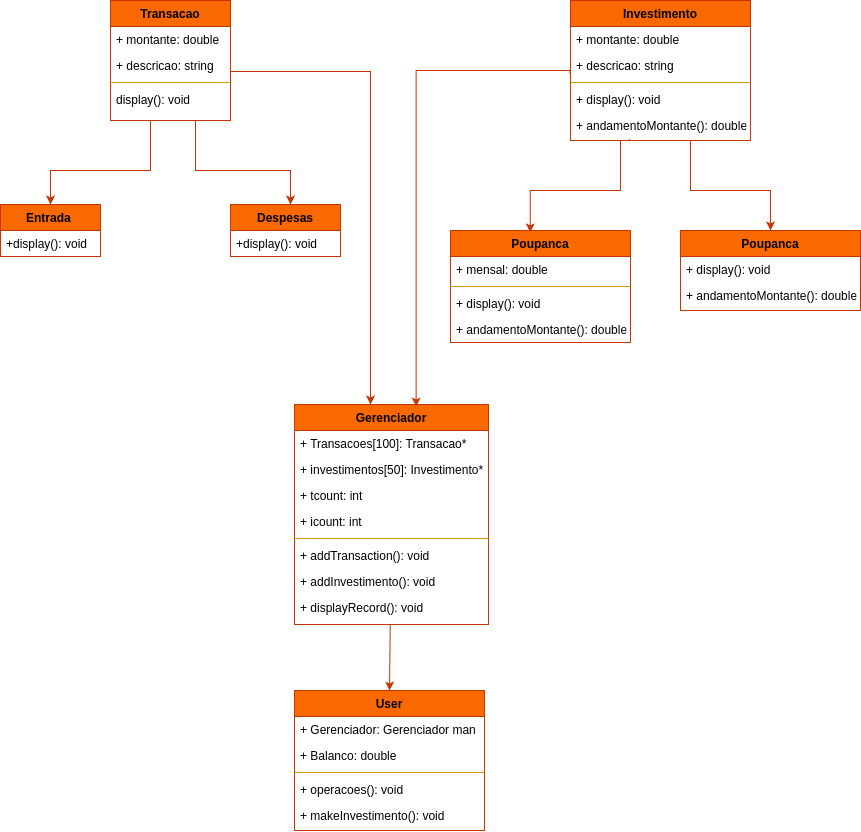

The diagram above was exported from draw.io. Its source (the exported page's mxGraphModel, read from the mxfile embedded in the PNG):
<mxGraphModel dx="1426" dy="797" grid="0" gridSize="10" guides="1" tooltips="1" connect="1" arrows="1" fold="1" page="0" pageScale="1" pageWidth="1200" pageHeight="1920" background="#ffffff" math="0" shadow="0">
  <root>
    <mxCell id="WIyWlLk6GJQsqaUBKTNV-0" />
    <mxCell id="WIyWlLk6GJQsqaUBKTNV-1" parent="WIyWlLk6GJQsqaUBKTNV-0" />
    <mxCell id="zkfFHV4jXpPFQw0GAbJ--0" value="Transacao" style="swimlane;fontStyle=1;align=center;verticalAlign=top;childLayout=stackLayout;horizontal=1;startSize=26;horizontalStack=0;resizeParent=1;resizeLast=0;collapsible=1;marginBottom=0;rounded=0;shadow=0;strokeWidth=1;fillColor=#fa6800;strokeColor=#C73500;fontColor=#000000;labelBackgroundColor=none;" parent="WIyWlLk6GJQsqaUBKTNV-1" vertex="1">
      <mxGeometry x="280" y="50" width="120" height="120" as="geometry">
        <mxRectangle x="230" y="140" width="160" height="26" as="alternateBounds" />
      </mxGeometry>
    </mxCell>
    <mxCell id="zkfFHV4jXpPFQw0GAbJ--1" value="+ montante: double &#10;" style="text;align=left;verticalAlign=top;spacingLeft=4;spacingRight=4;overflow=hidden;rotatable=0;points=[[0,0.5],[1,0.5]];portConstraint=eastwest;fontColor=default;labelBackgroundColor=none;" parent="zkfFHV4jXpPFQw0GAbJ--0" vertex="1">
      <mxGeometry y="26" width="120" height="26" as="geometry" />
    </mxCell>
    <mxCell id="zkfFHV4jXpPFQw0GAbJ--2" value="+ descricao: string" style="text;align=left;verticalAlign=top;spacingLeft=4;spacingRight=4;overflow=hidden;rotatable=0;points=[[0,0.5],[1,0.5]];portConstraint=eastwest;rounded=0;shadow=0;html=0;fontColor=default;labelBackgroundColor=none;" parent="zkfFHV4jXpPFQw0GAbJ--0" vertex="1">
      <mxGeometry y="52" width="120" height="26" as="geometry" />
    </mxCell>
    <mxCell id="zkfFHV4jXpPFQw0GAbJ--4" value="" style="line;html=1;strokeWidth=1;align=left;verticalAlign=middle;spacingTop=-1;spacingLeft=3;spacingRight=3;rotatable=0;labelPosition=right;points=[];portConstraint=eastwest;fillColor=#ffe6cc;strokeColor=#d79b00;fontColor=default;labelBackgroundColor=none;" parent="zkfFHV4jXpPFQw0GAbJ--0" vertex="1">
      <mxGeometry y="78" width="120" height="8" as="geometry" />
    </mxCell>
    <mxCell id="zkfFHV4jXpPFQw0GAbJ--5" value="display(): void" style="text;align=left;verticalAlign=top;spacingLeft=4;spacingRight=4;overflow=hidden;rotatable=0;points=[[0,0.5],[1,0.5]];portConstraint=eastwest;fontColor=default;labelBackgroundColor=none;" parent="zkfFHV4jXpPFQw0GAbJ--0" vertex="1">
      <mxGeometry y="86" width="120" height="26" as="geometry" />
    </mxCell>
    <mxCell id="zkfFHV4jXpPFQw0GAbJ--6" value="Entrada " style="swimlane;fontStyle=1;align=center;verticalAlign=top;childLayout=stackLayout;horizontal=1;startSize=26;horizontalStack=0;resizeParent=1;resizeLast=0;collapsible=1;marginBottom=0;rounded=0;shadow=0;strokeWidth=1;fillColor=#fa6800;strokeColor=#C73500;fontColor=#000000;labelBackgroundColor=none;" parent="WIyWlLk6GJQsqaUBKTNV-1" vertex="1">
      <mxGeometry x="170" y="254" width="100" height="52" as="geometry">
        <mxRectangle x="130" y="380" width="160" height="26" as="alternateBounds" />
      </mxGeometry>
    </mxCell>
    <mxCell id="zkfFHV4jXpPFQw0GAbJ--7" value="+display(): void" style="text;align=left;verticalAlign=top;spacingLeft=4;spacingRight=4;overflow=hidden;rotatable=0;points=[[0,0.5],[1,0.5]];portConstraint=eastwest;fontColor=default;labelBackgroundColor=none;" parent="zkfFHV4jXpPFQw0GAbJ--6" vertex="1">
      <mxGeometry y="26" width="100" height="26" as="geometry" />
    </mxCell>
    <mxCell id="zkfFHV4jXpPFQw0GAbJ--13" value="Despesas" style="swimlane;fontStyle=1;align=center;verticalAlign=top;childLayout=stackLayout;horizontal=1;startSize=26;horizontalStack=0;resizeParent=1;resizeLast=0;collapsible=1;marginBottom=0;rounded=0;shadow=0;strokeWidth=1;fillColor=#fa6800;strokeColor=#C73500;fontColor=#000000;labelBackgroundColor=none;" parent="WIyWlLk6GJQsqaUBKTNV-1" vertex="1">
      <mxGeometry x="400" y="254" width="110" height="52" as="geometry">
        <mxRectangle x="340" y="380" width="170" height="26" as="alternateBounds" />
      </mxGeometry>
    </mxCell>
    <mxCell id="zkfFHV4jXpPFQw0GAbJ--14" value="+display(): void" style="text;align=left;verticalAlign=top;spacingLeft=4;spacingRight=4;overflow=hidden;rotatable=0;points=[[0,0.5],[1,0.5]];portConstraint=eastwest;fontColor=default;labelBackgroundColor=none;" parent="zkfFHV4jXpPFQw0GAbJ--13" vertex="1">
      <mxGeometry y="26" width="110" height="26" as="geometry" />
    </mxCell>
    <mxCell id="zkfFHV4jXpPFQw0GAbJ--17" value="Investimento" style="swimlane;fontStyle=1;align=center;verticalAlign=top;childLayout=stackLayout;horizontal=1;startSize=26;horizontalStack=0;resizeParent=1;resizeLast=0;collapsible=1;marginBottom=0;rounded=0;shadow=0;strokeWidth=1;fillColor=#fa6800;strokeColor=#C73500;fontColor=#000000;labelBackgroundColor=none;" parent="WIyWlLk6GJQsqaUBKTNV-1" vertex="1">
      <mxGeometry x="740" y="50" width="180" height="140" as="geometry">
        <mxRectangle x="550" y="140" width="160" height="26" as="alternateBounds" />
      </mxGeometry>
    </mxCell>
    <mxCell id="zkfFHV4jXpPFQw0GAbJ--18" value="+ montante: double            " style="text;align=left;verticalAlign=top;spacingLeft=4;spacingRight=4;overflow=hidden;rotatable=0;points=[[0,0.5],[1,0.5]];portConstraint=eastwest;fontColor=default;labelBackgroundColor=none;" parent="zkfFHV4jXpPFQw0GAbJ--17" vertex="1">
      <mxGeometry y="26" width="180" height="26" as="geometry" />
    </mxCell>
    <mxCell id="zkfFHV4jXpPFQw0GAbJ--19" value="+ descricao: string" style="text;align=left;verticalAlign=top;spacingLeft=4;spacingRight=4;overflow=hidden;rotatable=0;points=[[0,0.5],[1,0.5]];portConstraint=eastwest;rounded=0;shadow=0;html=0;fontColor=default;labelBackgroundColor=none;" parent="zkfFHV4jXpPFQw0GAbJ--17" vertex="1">
      <mxGeometry y="52" width="180" height="26" as="geometry" />
    </mxCell>
    <mxCell id="zkfFHV4jXpPFQw0GAbJ--23" value="" style="line;html=1;strokeWidth=1;align=left;verticalAlign=middle;spacingTop=-1;spacingLeft=3;spacingRight=3;rotatable=0;labelPosition=right;points=[];portConstraint=eastwest;fillColor=#ffe6cc;strokeColor=#d79b00;fontColor=default;labelBackgroundColor=none;" parent="zkfFHV4jXpPFQw0GAbJ--17" vertex="1">
      <mxGeometry y="78" width="180" height="8" as="geometry" />
    </mxCell>
    <mxCell id="zkfFHV4jXpPFQw0GAbJ--24" value="+ display(): void  " style="text;align=left;verticalAlign=top;spacingLeft=4;spacingRight=4;overflow=hidden;rotatable=0;points=[[0,0.5],[1,0.5]];portConstraint=eastwest;fontColor=default;labelBackgroundColor=none;" parent="zkfFHV4jXpPFQw0GAbJ--17" vertex="1">
      <mxGeometry y="86" width="180" height="26" as="geometry" />
    </mxCell>
    <mxCell id="zkfFHV4jXpPFQw0GAbJ--25" value="+ andamentoMontante(): double" style="text;align=left;verticalAlign=top;spacingLeft=4;spacingRight=4;overflow=hidden;rotatable=0;points=[[0,0.5],[1,0.5]];portConstraint=eastwest;fontColor=default;labelBackgroundColor=none;" parent="zkfFHV4jXpPFQw0GAbJ--17" vertex="1">
      <mxGeometry y="112" width="180" height="26" as="geometry" />
    </mxCell>
    <mxCell id="xLN4Y8nGxEyGR8Us_ZsT-1" value="" style="edgeStyle=orthogonalEdgeStyle;endArrow=none;html=1;rounded=0;endFill=0;strokeColor=#C73500;startArrow=classic;startFill=1;elbow=vertical;jumpStyle=none;shadow=0;flowAnimation=0;fillColor=#fa6800;exitX=0.5;exitY=0;exitDx=0;exitDy=0;fontColor=default;labelBackgroundColor=none;" parent="WIyWlLk6GJQsqaUBKTNV-1" source="zkfFHV4jXpPFQw0GAbJ--6" edge="1">
      <mxGeometry width="50" height="50" relative="1" as="geometry">
        <mxPoint x="228" y="250" as="sourcePoint" />
        <mxPoint x="320" y="170" as="targetPoint" />
        <Array as="points">
          <mxPoint x="220" y="220" />
          <mxPoint x="320" y="220" />
        </Array>
      </mxGeometry>
    </mxCell>
    <mxCell id="xLN4Y8nGxEyGR8Us_ZsT-39" style="edgeStyle=none;rounded=0;orthogonalLoop=1;jettySize=auto;html=1;fontColor=default;labelBackgroundColor=none;fillColor=#fa6800;strokeColor=#C73500;" parent="WIyWlLk6GJQsqaUBKTNV-1" source="xLN4Y8nGxEyGR8Us_ZsT-12" edge="1">
      <mxGeometry relative="1" as="geometry">
        <mxPoint x="559" y="740" as="targetPoint" />
      </mxGeometry>
    </mxCell>
    <mxCell id="xLN4Y8nGxEyGR8Us_ZsT-12" value="Gerenciador" style="swimlane;fontStyle=1;align=center;verticalAlign=top;childLayout=stackLayout;horizontal=1;startSize=26;horizontalStack=0;resizeParent=1;resizeLast=0;collapsible=1;marginBottom=0;rounded=0;shadow=0;strokeWidth=1;fillColor=#fa6800;strokeColor=#C73500;fontColor=#000000;labelBackgroundColor=none;" parent="WIyWlLk6GJQsqaUBKTNV-1" vertex="1">
      <mxGeometry x="464" y="454" width="194" height="220" as="geometry">
        <mxRectangle x="550" y="140" width="160" height="26" as="alternateBounds" />
      </mxGeometry>
    </mxCell>
    <mxCell id="xLN4Y8nGxEyGR8Us_ZsT-13" value="+ Transacoes[100]: Transacao*            " style="text;align=left;verticalAlign=top;spacingLeft=4;spacingRight=4;overflow=hidden;rotatable=0;points=[[0,0.5],[1,0.5]];portConstraint=eastwest;fontColor=default;labelBackgroundColor=none;" parent="xLN4Y8nGxEyGR8Us_ZsT-12" vertex="1">
      <mxGeometry y="26" width="194" height="26" as="geometry" />
    </mxCell>
    <mxCell id="xLN4Y8nGxEyGR8Us_ZsT-14" value="+ investimentos[50]: Investimento*" style="text;align=left;verticalAlign=top;spacingLeft=4;spacingRight=4;overflow=hidden;rotatable=0;points=[[0,0.5],[1,0.5]];portConstraint=eastwest;rounded=0;shadow=0;html=0;fontColor=default;labelBackgroundColor=none;" parent="xLN4Y8nGxEyGR8Us_ZsT-12" vertex="1">
      <mxGeometry y="52" width="194" height="26" as="geometry" />
    </mxCell>
    <mxCell id="xLN4Y8nGxEyGR8Us_ZsT-16" value="+ tcount: int" style="text;align=left;verticalAlign=top;spacingLeft=4;spacingRight=4;overflow=hidden;rotatable=0;points=[[0,0.5],[1,0.5]];portConstraint=eastwest;fontColor=default;labelBackgroundColor=none;" parent="xLN4Y8nGxEyGR8Us_ZsT-12" vertex="1">
      <mxGeometry y="78" width="194" height="26" as="geometry" />
    </mxCell>
    <mxCell id="xLN4Y8nGxEyGR8Us_ZsT-17" value="+ icount: int" style="text;align=left;verticalAlign=top;spacingLeft=4;spacingRight=4;overflow=hidden;rotatable=0;points=[[0,0.5],[1,0.5]];portConstraint=eastwest;fontColor=default;labelBackgroundColor=none;" parent="xLN4Y8nGxEyGR8Us_ZsT-12" vertex="1">
      <mxGeometry y="104" width="194" height="26" as="geometry" />
    </mxCell>
    <mxCell id="xLN4Y8nGxEyGR8Us_ZsT-15" value="" style="line;html=1;strokeWidth=1;align=left;verticalAlign=middle;spacingTop=-1;spacingLeft=3;spacingRight=3;rotatable=0;labelPosition=right;points=[];portConstraint=eastwest;fillColor=#ffe6cc;strokeColor=#d79b00;fontColor=default;labelBackgroundColor=none;" parent="xLN4Y8nGxEyGR8Us_ZsT-12" vertex="1">
      <mxGeometry y="130" width="194" height="8" as="geometry" />
    </mxCell>
    <mxCell id="xLN4Y8nGxEyGR8Us_ZsT-35" value="+ addTransaction(): void" style="text;align=left;verticalAlign=top;spacingLeft=4;spacingRight=4;overflow=hidden;rotatable=0;points=[[0,0.5],[1,0.5]];portConstraint=eastwest;fontColor=default;labelBackgroundColor=none;" parent="xLN4Y8nGxEyGR8Us_ZsT-12" vertex="1">
      <mxGeometry y="138" width="194" height="26" as="geometry" />
    </mxCell>
    <mxCell id="xLN4Y8nGxEyGR8Us_ZsT-36" value="+ addInvestimento(): void " style="text;align=left;verticalAlign=top;spacingLeft=4;spacingRight=4;overflow=hidden;rotatable=0;points=[[0,0.5],[1,0.5]];portConstraint=eastwest;fontColor=default;labelBackgroundColor=none;" parent="xLN4Y8nGxEyGR8Us_ZsT-12" vertex="1">
      <mxGeometry y="164" width="194" height="26" as="geometry" />
    </mxCell>
    <mxCell id="xLN4Y8nGxEyGR8Us_ZsT-37" value="+ displayRecord(): void  " style="text;align=left;verticalAlign=top;spacingLeft=4;spacingRight=4;overflow=hidden;rotatable=0;points=[[0,0.5],[1,0.5]];portConstraint=eastwest;fontColor=default;labelBackgroundColor=none;" parent="xLN4Y8nGxEyGR8Us_ZsT-12" vertex="1">
      <mxGeometry y="190" width="194" height="30" as="geometry" />
    </mxCell>
    <mxCell id="xLN4Y8nGxEyGR8Us_ZsT-18" value="" style="endArrow=classic;html=1;rounded=0;edgeStyle=orthogonalEdgeStyle;fillColor=#fa6800;strokeColor=#C73500;fontColor=default;labelBackgroundColor=none;" parent="WIyWlLk6GJQsqaUBKTNV-1" target="xLN4Y8nGxEyGR8Us_ZsT-12" edge="1">
      <mxGeometry width="50" height="50" relative="1" as="geometry">
        <mxPoint x="400" y="120" as="sourcePoint" />
        <mxPoint x="540" y="450" as="targetPoint" />
        <Array as="points">
          <mxPoint x="400" y="121" />
          <mxPoint x="540" y="121" />
        </Array>
      </mxGeometry>
    </mxCell>
    <mxCell id="xLN4Y8nGxEyGR8Us_ZsT-19" value="" style="endArrow=none;html=1;rounded=0;edgeStyle=elbowEdgeStyle;startArrow=classic;startFill=1;endFill=0;elbow=vertical;exitX=0.627;exitY=0.009;exitDx=0;exitDy=0;exitPerimeter=0;fillColor=#fa6800;strokeColor=#C73500;entryX=-0.003;entryY=0.818;entryDx=0;entryDy=0;entryPerimeter=0;fontColor=default;labelBackgroundColor=none;" parent="WIyWlLk6GJQsqaUBKTNV-1" source="xLN4Y8nGxEyGR8Us_ZsT-12" target="zkfFHV4jXpPFQw0GAbJ--19" edge="1">
      <mxGeometry width="50" height="50" relative="1" as="geometry">
        <mxPoint x="580" y="120" as="sourcePoint" />
        <mxPoint x="710" y="120" as="targetPoint" />
        <Array as="points">
          <mxPoint x="640" y="120" />
        </Array>
      </mxGeometry>
    </mxCell>
    <mxCell id="xLN4Y8nGxEyGR8Us_ZsT-20" value="" style="endArrow=none;html=1;rounded=0;endFill=0;startArrow=classic;startFill=1;edgeStyle=orthogonalEdgeStyle;fillColor=#fa6800;strokeColor=#C73500;fontColor=default;labelBackgroundColor=none;" parent="WIyWlLk6GJQsqaUBKTNV-1" source="zkfFHV4jXpPFQw0GAbJ--13" edge="1">
      <mxGeometry width="50" height="50" relative="1" as="geometry">
        <mxPoint x="365" y="220" as="sourcePoint" />
        <mxPoint x="365" y="170" as="targetPoint" />
        <Array as="points">
          <mxPoint x="460" y="220" />
          <mxPoint x="365" y="220" />
        </Array>
      </mxGeometry>
    </mxCell>
    <mxCell id="xLN4Y8nGxEyGR8Us_ZsT-21" value="" style="edgeStyle=orthogonalEdgeStyle;endArrow=none;html=1;rounded=0;endFill=0;strokeColor=#C73500;startArrow=classic;startFill=1;elbow=vertical;jumpStyle=none;shadow=0;flowAnimation=0;fillColor=#fa6800;exitX=0.443;exitY=0.016;exitDx=0;exitDy=0;entryX=0.327;entryY=1.018;entryDx=0;entryDy=0;entryPerimeter=0;exitPerimeter=0;fontColor=default;labelBackgroundColor=none;" parent="WIyWlLk6GJQsqaUBKTNV-1" source="xLN4Y8nGxEyGR8Us_ZsT-22" target="zkfFHV4jXpPFQw0GAbJ--25" edge="1">
      <mxGeometry width="50" height="50" relative="1" as="geometry">
        <mxPoint x="680" y="274" as="sourcePoint" />
        <mxPoint x="780" y="190" as="targetPoint" />
        <Array as="points">
          <mxPoint x="700" y="240" />
          <mxPoint x="790" y="240" />
          <mxPoint x="790" y="190" />
          <mxPoint x="799" y="190" />
        </Array>
      </mxGeometry>
    </mxCell>
    <mxCell id="xLN4Y8nGxEyGR8Us_ZsT-22" value="Poupanca" style="swimlane;fontStyle=1;align=center;verticalAlign=top;childLayout=stackLayout;horizontal=1;startSize=26;horizontalStack=0;resizeParent=1;resizeLast=0;collapsible=1;marginBottom=0;rounded=0;shadow=0;strokeWidth=1;fillColor=#fa6800;strokeColor=#C73500;fontColor=#000000;labelBackgroundColor=none;" parent="WIyWlLk6GJQsqaUBKTNV-1" vertex="1">
      <mxGeometry x="620" y="280" width="180" height="112" as="geometry">
        <mxRectangle x="550" y="140" width="160" height="26" as="alternateBounds" />
      </mxGeometry>
    </mxCell>
    <mxCell id="xLN4Y8nGxEyGR8Us_ZsT-23" value="+ mensal: double            " style="text;align=left;verticalAlign=top;spacingLeft=4;spacingRight=4;overflow=hidden;rotatable=0;points=[[0,0.5],[1,0.5]];portConstraint=eastwest;fontColor=default;labelBackgroundColor=none;" parent="xLN4Y8nGxEyGR8Us_ZsT-22" vertex="1">
      <mxGeometry y="26" width="180" height="26" as="geometry" />
    </mxCell>
    <mxCell id="xLN4Y8nGxEyGR8Us_ZsT-25" value="" style="line;html=1;strokeWidth=1;align=left;verticalAlign=middle;spacingTop=-1;spacingLeft=3;spacingRight=3;rotatable=0;labelPosition=right;points=[];portConstraint=eastwest;fillColor=#ffe6cc;strokeColor=#d79b00;fontColor=default;labelBackgroundColor=none;" parent="xLN4Y8nGxEyGR8Us_ZsT-22" vertex="1">
      <mxGeometry y="52" width="180" height="8" as="geometry" />
    </mxCell>
    <mxCell id="xLN4Y8nGxEyGR8Us_ZsT-26" value="+ display(): void  " style="text;align=left;verticalAlign=top;spacingLeft=4;spacingRight=4;overflow=hidden;rotatable=0;points=[[0,0.5],[1,0.5]];portConstraint=eastwest;fontColor=default;labelBackgroundColor=none;" parent="xLN4Y8nGxEyGR8Us_ZsT-22" vertex="1">
      <mxGeometry y="60" width="180" height="26" as="geometry" />
    </mxCell>
    <mxCell id="xLN4Y8nGxEyGR8Us_ZsT-27" value="+ andamentoMontante(): double" style="text;align=left;verticalAlign=top;spacingLeft=4;spacingRight=4;overflow=hidden;rotatable=0;points=[[0,0.5],[1,0.5]];portConstraint=eastwest;fontColor=default;labelBackgroundColor=none;" parent="xLN4Y8nGxEyGR8Us_ZsT-22" vertex="1">
      <mxGeometry y="86" width="180" height="26" as="geometry" />
    </mxCell>
    <mxCell id="xLN4Y8nGxEyGR8Us_ZsT-28" value="Poupanca" style="swimlane;fontStyle=1;align=center;verticalAlign=top;childLayout=stackLayout;horizontal=1;startSize=26;horizontalStack=0;resizeParent=1;resizeLast=0;collapsible=1;marginBottom=0;rounded=0;shadow=0;strokeWidth=1;fillColor=#fa6800;strokeColor=#C73500;fontColor=#000000;labelBackgroundColor=none;" parent="WIyWlLk6GJQsqaUBKTNV-1" vertex="1">
      <mxGeometry x="850" y="280" width="180" height="80" as="geometry">
        <mxRectangle x="550" y="140" width="160" height="26" as="alternateBounds" />
      </mxGeometry>
    </mxCell>
    <mxCell id="xLN4Y8nGxEyGR8Us_ZsT-31" value="+ display(): void  " style="text;align=left;verticalAlign=top;spacingLeft=4;spacingRight=4;overflow=hidden;rotatable=0;points=[[0,0.5],[1,0.5]];portConstraint=eastwest;fontColor=default;labelBackgroundColor=none;" parent="xLN4Y8nGxEyGR8Us_ZsT-28" vertex="1">
      <mxGeometry y="26" width="180" height="26" as="geometry" />
    </mxCell>
    <mxCell id="xLN4Y8nGxEyGR8Us_ZsT-32" value="+ andamentoMontante(): double" style="text;align=left;verticalAlign=top;spacingLeft=4;spacingRight=4;overflow=hidden;rotatable=0;points=[[0,0.5],[1,0.5]];portConstraint=eastwest;fontColor=default;labelBackgroundColor=none;" parent="xLN4Y8nGxEyGR8Us_ZsT-28" vertex="1">
      <mxGeometry y="52" width="180" height="26" as="geometry" />
    </mxCell>
    <mxCell id="xLN4Y8nGxEyGR8Us_ZsT-33" value="" style="endArrow=none;html=1;rounded=0;endFill=0;startArrow=classic;startFill=1;edgeStyle=orthogonalEdgeStyle;fillColor=#fa6800;strokeColor=#C73500;exitX=0.5;exitY=0;exitDx=0;exitDy=0;fontColor=default;labelBackgroundColor=none;" parent="WIyWlLk6GJQsqaUBKTNV-1" source="xLN4Y8nGxEyGR8Us_ZsT-28" edge="1">
      <mxGeometry width="50" height="50" relative="1" as="geometry">
        <mxPoint x="915" y="274" as="sourcePoint" />
        <mxPoint x="860" y="190" as="targetPoint" />
        <Array as="points">
          <mxPoint x="940" y="240" />
          <mxPoint x="860" y="240" />
        </Array>
      </mxGeometry>
    </mxCell>
    <mxCell id="xLN4Y8nGxEyGR8Us_ZsT-40" value="User" style="swimlane;fontStyle=1;align=center;verticalAlign=top;childLayout=stackLayout;horizontal=1;startSize=26;horizontalStack=0;resizeParent=1;resizeLast=0;collapsible=1;marginBottom=0;rounded=0;shadow=0;strokeWidth=1;fillColor=#fa6800;strokeColor=#C73500;fontColor=#000000;labelBackgroundColor=none;" parent="WIyWlLk6GJQsqaUBKTNV-1" vertex="1">
      <mxGeometry x="464" y="740" width="190" height="140" as="geometry">
        <mxRectangle x="550" y="140" width="160" height="26" as="alternateBounds" />
      </mxGeometry>
    </mxCell>
    <mxCell id="xLN4Y8nGxEyGR8Us_ZsT-41" value="+ Gerenciador: Gerenciador man" style="text;align=left;verticalAlign=top;spacingLeft=4;spacingRight=4;overflow=hidden;rotatable=0;points=[[0,0.5],[1,0.5]];portConstraint=eastwest;fontColor=default;labelBackgroundColor=none;" parent="xLN4Y8nGxEyGR8Us_ZsT-40" vertex="1">
      <mxGeometry y="26" width="190" height="26" as="geometry" />
    </mxCell>
    <mxCell id="xLN4Y8nGxEyGR8Us_ZsT-42" value="+ Balanco: double" style="text;align=left;verticalAlign=top;spacingLeft=4;spacingRight=4;overflow=hidden;rotatable=0;points=[[0,0.5],[1,0.5]];portConstraint=eastwest;rounded=0;shadow=0;html=0;fontColor=default;labelBackgroundColor=none;" parent="xLN4Y8nGxEyGR8Us_ZsT-40" vertex="1">
      <mxGeometry y="52" width="190" height="26" as="geometry" />
    </mxCell>
    <mxCell id="xLN4Y8nGxEyGR8Us_ZsT-45" value="" style="line;html=1;strokeWidth=1;align=left;verticalAlign=middle;spacingTop=-1;spacingLeft=3;spacingRight=3;rotatable=0;labelPosition=right;points=[];portConstraint=eastwest;fillColor=#ffe6cc;strokeColor=#d79b00;fontColor=default;labelBackgroundColor=none;" parent="xLN4Y8nGxEyGR8Us_ZsT-40" vertex="1">
      <mxGeometry y="78" width="190" height="8" as="geometry" />
    </mxCell>
    <mxCell id="xLN4Y8nGxEyGR8Us_ZsT-46" value="+ operacoes(): void" style="text;align=left;verticalAlign=top;spacingLeft=4;spacingRight=4;overflow=hidden;rotatable=0;points=[[0,0.5],[1,0.5]];portConstraint=eastwest;fontColor=default;labelBackgroundColor=none;" parent="xLN4Y8nGxEyGR8Us_ZsT-40" vertex="1">
      <mxGeometry y="86" width="190" height="26" as="geometry" />
    </mxCell>
    <mxCell id="xLN4Y8nGxEyGR8Us_ZsT-47" value="+ makeInvestimento(): void " style="text;align=left;verticalAlign=top;spacingLeft=4;spacingRight=4;overflow=hidden;rotatable=0;points=[[0,0.5],[1,0.5]];portConstraint=eastwest;fontColor=default;labelBackgroundColor=none;" parent="xLN4Y8nGxEyGR8Us_ZsT-40" vertex="1">
      <mxGeometry y="112" width="190" height="26" as="geometry" />
    </mxCell>
  </root>
</mxGraphModel>